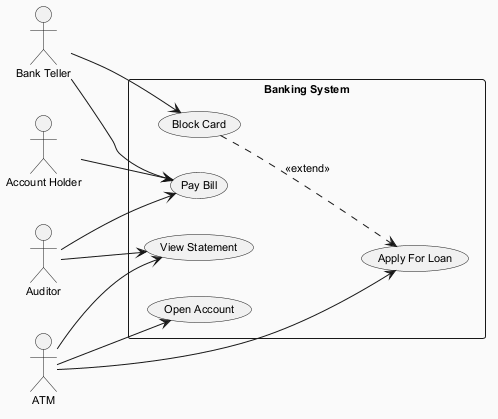

The diagram above was rendered by PlantUML. Its source (embedded in the PNG):
@startuml
skinparam backgroundColor #FAFAFA
skinparam classBackgroundColor #FFF3E0
skinparam classBorderColor #E65100
skinparam defaultFontSize 11
left to right direction
actor "Auditor" as A
actor "Account Holder" as AH
actor "Bank Teller" as BT
actor "ATM" as A1
rectangle "Banking System" {
  usecase "Block Card" as UC_BlockCard
  usecase "Pay Bill" as UC_PayBill
  usecase "Apply For Loan" as UC_ApplyForLoan
  usecase "Open Account" as UC_OpenAccount
  usecase "View Statement" as UC_ViewStatement
}
A --> UC_PayBill
A --> UC_ViewStatement
AH --> UC_PayBill
BT --> UC_PayBill
BT --> UC_BlockCard
A1 --> UC_ViewStatement
A1 --> UC_OpenAccount
A1 --> UC_ApplyForLoan
UC_BlockCard ..> UC_ApplyForLoan : <<extend>>
@enduml